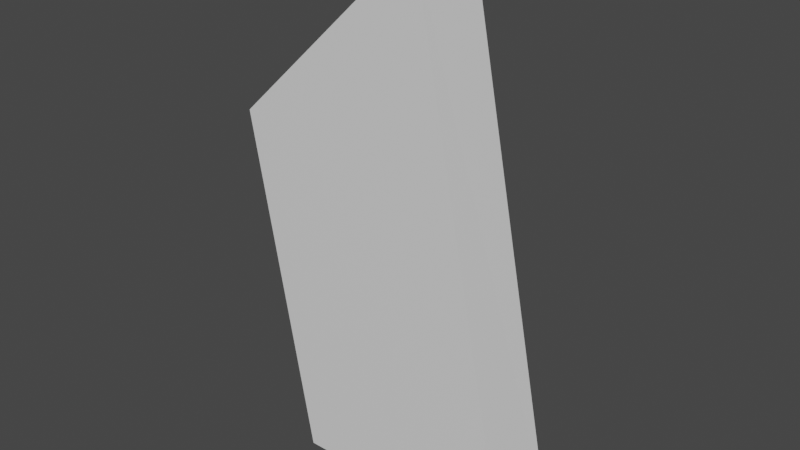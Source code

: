 # Source: broken_3.blend  (saved by Blender 2.90.8; exported with 4.5.12 LTS)
import bpy
from mathutils import Matrix  # noqa: F401  (used for matrix-valued properties, if any)

bpy.ops.wm.read_factory_settings(use_empty=True)
scene = bpy.context.scene
scene.name = 'Scene'

# ---- collections
col_collection = bpy.data.collections.new('Collection'); scene.collection.children.link(col_collection)

# ---- materials (node trees are filled in below, after node groups)
mat_material = bpy.data.materials.new('Material')
mat_material.alpha_threshold = 0.0
mat_material.use_transparent_shadow = False
mat_material.line_color = (0.0, 0.0, 0.0, 1.0)

# ---- material node trees
mat_material.use_nodes = True; mat_material.node_tree.nodes.clear()
_N = mat_material.node_tree.nodes; _L = mat_material.node_tree.links
n0 = _N.new('ShaderNodeOutputMaterial'); n0.name = 'Material Output'; n0.location = (300, 300)
n1 = _N.new('ShaderNodeBsdfPrincipled'); n1.name = 'Principled BSDF'; n1.location = (10, 300)
n1.distribution = 'GGX'
n1.subsurface_method = 'BURLEY'
n1.inputs[2].default_value = 0.4
n1.inputs[3].default_value = 1.45
n1.inputs[27].default_value = (0.0, 0.0, 0.0, 1.0)
n1.inputs[28].default_value = 1.0
_L.new(n1.outputs[0], n0.inputs[0])
n0.is_active_output = True

# ---- world
world_world = bpy.data.worlds.new('World'); scene.world = world_world
world_world.use_nodes = True; world_world.node_tree.nodes.clear()
_N = world_world.node_tree.nodes; _L = world_world.node_tree.links
n0 = _N.new('ShaderNodeOutputWorld'); n0.name = 'World Output'; n0.location = (300, 300)
n1 = _N.new('ShaderNodeBackground'); n1.name = 'Background'; n1.location = (10, 300)
n1.inputs[0].default_value = (0.05088, 0.05088, 0.05088, 1.0)
_L.new(n1.outputs[0], n0.inputs[0])
n0.is_active_output = True
world_world.color = (0.05088, 0.05088, 0.05088)
world_world.use_sun_shadow = False
world_world.sun_shadow_jitter_overblur = 0.0

# ---- meshes
me_cube = bpy.data.meshes.new('Cube')
me_cube.from_pydata([(0.3153, 0.124, 1.82), (0.3026, -0.124, 1.843), (-0.3476, 0.124, 1.156), (-0.365, -0.124, 1.213), (-0.1433, -0.124, 0.0), (-0.1639, 0.124, 0.0), (0.6741, 0.124, 0.0), (0.669, -0.124, 0.0)], [], [(7, 1, 3, 4), (1, 7, 6, 0), (4, 5, 6, 7), (5, 4, 3, 2), (3, 1, 0, 2), (5, 2, 0, 6)])
_uv = me_cube.uv_layers.new(name='UVMap')
_uv.uv.foreach_set('vector', [0.375, 0.8525, 0.5608, 0.8648, 0.4973, 0.8873, 0.375, 0.8798, 0.6422, 0.7834, 0.2725, 0.75, 0.375, 0.3977, 0.5585, 0.3856, 0.2452, 0.75, 0.2445, 0.5, 0.2727, 0.5, 0.2725, 0.75, 0.375, 0.3695, 0.375, 0.8798, 0.5682, 0.8163, 0.4915, 0.3633, 0.5682, 0.8163, 0.6422, 0.7834, 0.5585, 0.3856, 0.4915, 0.3633, 0.375, 0.3695, 0.4915, 0.3633, 0.5585, 0.3856, 0.375, 0.3977])
me_cube.materials.append(mat_material)
me_cube.use_remesh_preserve_volume = False
me_cube.use_remesh_preserve_attributes = False
me_cube.use_mirror_vertex_groups = False
me_cube.update()

# ---- objects
ob_cube = bpy.data.objects.new('Cube', me_cube)

# ---- transforms, parenting, visibility, modifiers, constraints
ob_cube.location = (0.0, 0.0, 0.0)
ob_cube.lock_rotations_4d = False
ob_cube.empty_display_type = 'ARROWS'
ob_cube.lineart.crease_threshold = 0.0

# ---- collection membership
col_collection.objects.link(ob_cube)

# ---- scene / render settings (as saved in the file)
scene.frame_start = 1; scene.frame_end = 250; scene.frame_set(1)
scene.render.engine = 'BLENDER_EEVEE_NEXT'
scene.cycles.use_denoising = False
scene.cycles.samples = 128
scene.cycles.sampling_pattern = 'TABULATED_SOBOL'
scene.cycles.use_adaptive_sampling = False
scene.cycles.use_light_tree = False
scene.view_settings.view_transform = 'Filmic'
bpy.context.view_layer.update()

# ---- added for rendering (the .blend has no active camera and no usable light): camera, sun
cam_auto = bpy.data.cameras.new('AutoCamera')
cam_auto.lens = 50.0
cam_auto.sensor_width = 36.0
cam_auto.clip_end = 1000.0
ob_auto_camera = bpy.data.objects.new('AutoCamera', cam_auto)
scene.collection.objects.link(ob_auto_camera)
ob_auto_camera.location = (2.1252, -2.36477, 2.49783)
ob_auto_camera.rotation_euler = (1.09748, -7.21219e-08, 0.694738)
scene.camera = ob_auto_camera
light_auto_sun = bpy.data.lights.new('AutoSun', 'SUN')
light_auto_sun.energy = 3.0
light_auto_sun.angle = 0.0523599
ob_auto_sun = bpy.data.objects.new('AutoSun', light_auto_sun)
scene.collection.objects.link(ob_auto_sun)
ob_auto_sun.rotation_euler = (0.872665, 0.174533, 0.523599)
bpy.context.view_layer.update()
